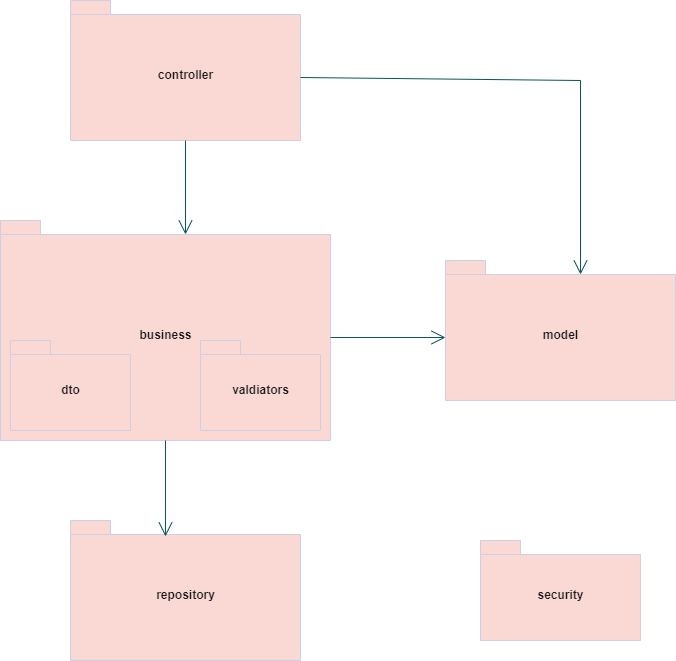

The diagram above was exported from draw.io. Its source (the exported page's mxGraphModel, read from the mxfile embedded in the PNG):
<mxGraphModel dx="1422" dy="1916" grid="1" gridSize="10" guides="1" tooltips="1" connect="1" arrows="1" fold="1" page="1" pageScale="1" pageWidth="827" pageHeight="1169" math="0" shadow="0">
  <root>
    <mxCell id="0" />
    <mxCell id="1" parent="0" />
    <mxCell id="p8aEuHQmidgYavRd1rOS-1" value="business" style="shape=folder;fontStyle=1;spacingTop=10;tabWidth=40;tabHeight=14;tabPosition=left;html=1;fillColor=#FAD9D5;strokeColor=#D0CEE2;fontColor=#1A1A1A;" vertex="1" parent="1">
      <mxGeometry x="80" y="40" width="330" height="220" as="geometry" />
    </mxCell>
    <mxCell id="p8aEuHQmidgYavRd1rOS-2" value="dto" style="shape=folder;fontStyle=1;spacingTop=10;tabWidth=40;tabHeight=14;tabPosition=left;html=1;fillColor=#FAD9D5;strokeColor=#D0CEE2;fontColor=#1A1A1A;" vertex="1" parent="1">
      <mxGeometry x="90" y="160" width="120" height="90" as="geometry" />
    </mxCell>
    <mxCell id="p8aEuHQmidgYavRd1rOS-3" value="valdiators" style="shape=folder;fontStyle=1;spacingTop=10;tabWidth=40;tabHeight=14;tabPosition=left;html=1;fillColor=#FAD9D5;strokeColor=#D0CEE2;fontColor=#1A1A1A;" vertex="1" parent="1">
      <mxGeometry x="280" y="160" width="120" height="90" as="geometry" />
    </mxCell>
    <mxCell id="p8aEuHQmidgYavRd1rOS-4" value="model" style="shape=folder;fontStyle=1;spacingTop=10;tabWidth=40;tabHeight=14;tabPosition=left;html=1;fillColor=#FAD9D5;strokeColor=#D0CEE2;fontColor=#1A1A1A;" vertex="1" parent="1">
      <mxGeometry x="525" y="80" width="230" height="140" as="geometry" />
    </mxCell>
    <mxCell id="p8aEuHQmidgYavRd1rOS-5" value="controller" style="shape=folder;fontStyle=1;spacingTop=10;tabWidth=40;tabHeight=14;tabPosition=left;html=1;fillColor=#FAD9D5;strokeColor=#D0CEE2;fontColor=#1A1A1A;" vertex="1" parent="1">
      <mxGeometry x="150" y="-180" width="230" height="140" as="geometry" />
    </mxCell>
    <mxCell id="p8aEuHQmidgYavRd1rOS-6" value="repository" style="shape=folder;fontStyle=1;spacingTop=10;tabWidth=40;tabHeight=14;tabPosition=left;html=1;fillColor=#FAD9D5;strokeColor=#D0CEE2;fontColor=#1A1A1A;" vertex="1" parent="1">
      <mxGeometry x="150" y="340" width="230" height="140" as="geometry" />
    </mxCell>
    <mxCell id="p8aEuHQmidgYavRd1rOS-7" value="security" style="shape=folder;fontStyle=1;spacingTop=10;tabWidth=40;tabHeight=14;tabPosition=left;html=1;fillColor=#FAD9D5;strokeColor=#D0CEE2;fontColor=#1A1A1A;" vertex="1" parent="1">
      <mxGeometry x="560" y="360" width="160" height="100" as="geometry" />
    </mxCell>
    <mxCell id="p8aEuHQmidgYavRd1rOS-9" value="" style="endArrow=open;endFill=1;endSize=12;html=1;rounded=0;exitX=0.5;exitY=1;exitDx=0;exitDy=0;exitPerimeter=0;entryX=0;entryY=0;entryDx=185;entryDy=14;entryPerimeter=0;strokeColor=#09555B;fontColor=#1A1A1A;" edge="1" parent="1" source="p8aEuHQmidgYavRd1rOS-5" target="p8aEuHQmidgYavRd1rOS-1">
      <mxGeometry width="160" relative="1" as="geometry">
        <mxPoint x="330" y="80" as="sourcePoint" />
        <mxPoint x="490" y="80" as="targetPoint" />
      </mxGeometry>
    </mxCell>
    <mxCell id="p8aEuHQmidgYavRd1rOS-10" value="" style="endArrow=open;endFill=1;endSize=12;html=1;rounded=0;exitX=0.5;exitY=1;exitDx=0;exitDy=0;exitPerimeter=0;entryX=0.413;entryY=0.114;entryDx=0;entryDy=0;entryPerimeter=0;strokeColor=#09555B;fontColor=#1A1A1A;" edge="1" parent="1" source="p8aEuHQmidgYavRd1rOS-1" target="p8aEuHQmidgYavRd1rOS-6">
      <mxGeometry width="160" relative="1" as="geometry">
        <mxPoint x="330" y="280" as="sourcePoint" />
        <mxPoint x="490" y="280" as="targetPoint" />
      </mxGeometry>
    </mxCell>
    <mxCell id="p8aEuHQmidgYavRd1rOS-11" value="" style="endArrow=open;endFill=1;endSize=12;html=1;rounded=0;entryX=0;entryY=0;entryDx=0;entryDy=77;entryPerimeter=0;exitX=0;exitY=0;exitDx=330;exitDy=117;exitPerimeter=0;strokeColor=#09555B;fontColor=#1A1A1A;" edge="1" parent="1" source="p8aEuHQmidgYavRd1rOS-1" target="p8aEuHQmidgYavRd1rOS-4">
      <mxGeometry width="160" relative="1" as="geometry">
        <mxPoint x="330" y="280" as="sourcePoint" />
        <mxPoint x="500" y="190" as="targetPoint" />
      </mxGeometry>
    </mxCell>
    <mxCell id="p8aEuHQmidgYavRd1rOS-12" value="" style="endArrow=open;endFill=1;endSize=12;html=1;rounded=0;entryX=0;entryY=0;entryDx=135;entryDy=14;entryPerimeter=0;exitX=0;exitY=0;exitDx=230;exitDy=77;exitPerimeter=0;strokeColor=#09555B;fontColor=#1A1A1A;" edge="1" parent="1" source="p8aEuHQmidgYavRd1rOS-5" target="p8aEuHQmidgYavRd1rOS-4">
      <mxGeometry width="160" relative="1" as="geometry">
        <mxPoint x="420" y="167" as="sourcePoint" />
        <mxPoint x="530" y="167" as="targetPoint" />
        <Array as="points">
          <mxPoint x="660" y="-100" />
        </Array>
      </mxGeometry>
    </mxCell>
  </root>
</mxGraphModel>